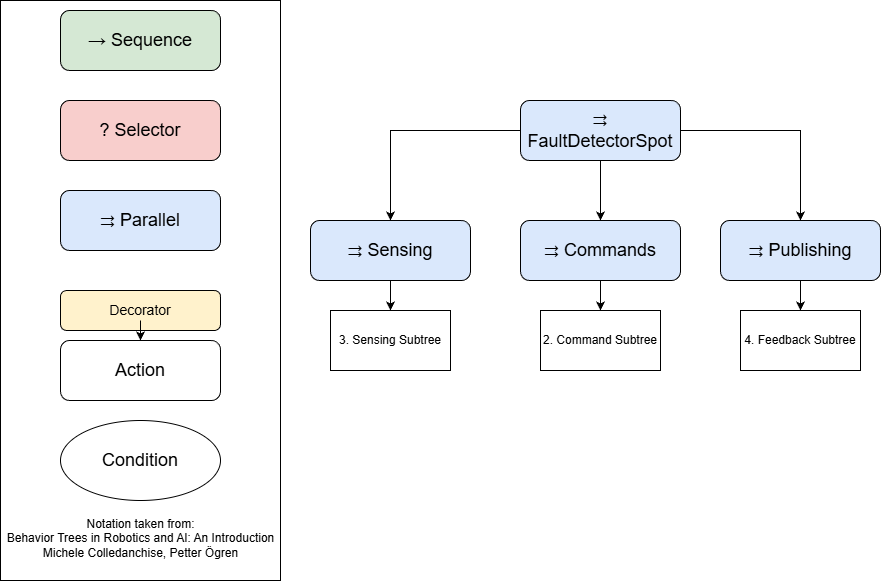

The diagram above was exported from draw.io. Its source (the exported page's mxGraphModel, read from the mxfile embedded in the PNG):
<mxGraphModel dx="3125" dy="1892" grid="1" gridSize="10" guides="0" tooltips="1" connect="1" arrows="1" fold="1" page="1" pageScale="1" pageWidth="850" pageHeight="1100" math="0" shadow="0">
  <root>
    <mxCell id="0" />
    <mxCell id="1" parent="0" />
    <mxCell id="O6KWH_zNSRlgndhEwi2A-6" value="" style="edgeStyle=orthogonalEdgeStyle;rounded=0;orthogonalLoop=1;jettySize=auto;html=1;" edge="1" parent="1" source="O6KWH_zNSRlgndhEwi2A-2" target="O6KWH_zNSRlgndhEwi2A-4">
      <mxGeometry relative="1" as="geometry" />
    </mxCell>
    <mxCell id="O6KWH_zNSRlgndhEwi2A-7" style="edgeStyle=orthogonalEdgeStyle;rounded=0;orthogonalLoop=1;jettySize=auto;html=1;entryX=0.5;entryY=0;entryDx=0;entryDy=0;" edge="1" parent="1" source="O6KWH_zNSRlgndhEwi2A-2" target="O6KWH_zNSRlgndhEwi2A-3">
      <mxGeometry relative="1" as="geometry" />
    </mxCell>
    <mxCell id="O6KWH_zNSRlgndhEwi2A-8" style="edgeStyle=orthogonalEdgeStyle;rounded=0;orthogonalLoop=1;jettySize=auto;html=1;" edge="1" parent="1" source="O6KWH_zNSRlgndhEwi2A-2" target="O6KWH_zNSRlgndhEwi2A-5">
      <mxGeometry relative="1" as="geometry" />
    </mxCell>
    <mxCell id="O6KWH_zNSRlgndhEwi2A-2" value="⇉ FaultDetectorSpot" style="rounded=1;whiteSpace=wrap;html=1;align=center;fontSize=18;strokeColor=#000000;fillColor=#dae8fc;" vertex="1" parent="1">
      <mxGeometry x="-440" y="-90" width="160" height="60" as="geometry" />
    </mxCell>
    <mxCell id="O6KWH_zNSRlgndhEwi2A-24" value="" style="edgeStyle=orthogonalEdgeStyle;rounded=0;orthogonalLoop=1;jettySize=auto;html=1;" edge="1" parent="1" source="O6KWH_zNSRlgndhEwi2A-3" target="O6KWH_zNSRlgndhEwi2A-21">
      <mxGeometry relative="1" as="geometry" />
    </mxCell>
    <mxCell id="O6KWH_zNSRlgndhEwi2A-3" value="⇉ Sensing" style="rounded=1;whiteSpace=wrap;html=1;align=center;fontSize=18;strokeColor=#000000;fillColor=#dae8fc;" vertex="1" parent="1">
      <mxGeometry x="-650" y="30" width="160" height="60" as="geometry" />
    </mxCell>
    <mxCell id="O6KWH_zNSRlgndhEwi2A-25" value="" style="edgeStyle=orthogonalEdgeStyle;rounded=0;orthogonalLoop=1;jettySize=auto;html=1;" edge="1" parent="1" source="O6KWH_zNSRlgndhEwi2A-4" target="O6KWH_zNSRlgndhEwi2A-22">
      <mxGeometry relative="1" as="geometry" />
    </mxCell>
    <mxCell id="O6KWH_zNSRlgndhEwi2A-4" value="⇉ Commands" style="rounded=1;whiteSpace=wrap;html=1;align=center;fontSize=18;strokeColor=#000000;fillColor=#dae8fc;" vertex="1" parent="1">
      <mxGeometry x="-440" y="30" width="160" height="60" as="geometry" />
    </mxCell>
    <mxCell id="O6KWH_zNSRlgndhEwi2A-26" value="" style="edgeStyle=orthogonalEdgeStyle;rounded=0;orthogonalLoop=1;jettySize=auto;html=1;" edge="1" parent="1" source="O6KWH_zNSRlgndhEwi2A-5" target="O6KWH_zNSRlgndhEwi2A-23">
      <mxGeometry relative="1" as="geometry" />
    </mxCell>
    <mxCell id="O6KWH_zNSRlgndhEwi2A-5" value="⇉ Publishing" style="rounded=1;whiteSpace=wrap;html=1;align=center;fontSize=18;strokeColor=#000000;fillColor=#dae8fc;" vertex="1" parent="1">
      <mxGeometry x="-240" y="30" width="160" height="60" as="geometry" />
    </mxCell>
    <mxCell id="O6KWH_zNSRlgndhEwi2A-9" value="" style="group" vertex="1" connectable="0" parent="1">
      <mxGeometry x="-960" y="-190" width="280" height="580" as="geometry" />
    </mxCell>
    <mxCell id="box1" value="" style="rounded=0;whiteSpace=wrap;html=1;strokeColor=#000000;fillColor=none;dashed=0;" parent="O6KWH_zNSRlgndhEwi2A-9" vertex="1">
      <mxGeometry width="280" height="580" as="geometry" />
    </mxCell>
    <mxCell id="text1" value="Notation taken from:&#10;Behavior Trees in Robotics and AI: An Introduction&#10;Michele Colledanchise, Petter Ögren" style="text;html=1;align=center;verticalAlign=top;fontSize=12;" parent="O6KWH_zNSRlgndhEwi2A-9" vertex="1">
      <mxGeometry x="40" y="510" width="200" height="60" as="geometry" />
    </mxCell>
    <mxCell id="seq1" value="→ Sequence" style="rounded=1;whiteSpace=wrap;html=1;align=center;fontSize=18;strokeColor=#000000;fillColor=#d5e8d4;" parent="O6KWH_zNSRlgndhEwi2A-9" vertex="1">
      <mxGeometry x="60" y="10" width="160" height="60" as="geometry" />
    </mxCell>
    <mxCell id="fallback1" value="? Selector" style="rounded=1;whiteSpace=wrap;html=1;align=center;fontSize=18;strokeColor=#000000;fillColor=#f8cecc;" parent="O6KWH_zNSRlgndhEwi2A-9" vertex="1">
      <mxGeometry x="60" y="100" width="160" height="60" as="geometry" />
    </mxCell>
    <mxCell id="parallel1" value="⇉ Parallel" style="rounded=1;whiteSpace=wrap;html=1;align=center;fontSize=18;strokeColor=#000000;fillColor=#dae8fc;" parent="O6KWH_zNSRlgndhEwi2A-9" vertex="1">
      <mxGeometry x="60" y="190" width="160" height="60" as="geometry" />
    </mxCell>
    <mxCell id="decorator1" value="Decorator" style="rounded=1;whiteSpace=wrap;html=1;align=center;fontSize=14;strokeColor=#000000;fillColor=#fff2cc;" parent="O6KWH_zNSRlgndhEwi2A-9" vertex="1">
      <mxGeometry x="60" y="290" width="160" height="40" as="geometry" />
    </mxCell>
    <mxCell id="decoratorEdge" style="edgeStyle=orthogonalEdgeStyle;rounded=0;orthogonalLoop=1;jettySize=auto;html=1;" parent="O6KWH_zNSRlgndhEwi2A-9" source="decorator1" target="action1" edge="1">
      <mxGeometry relative="1" as="geometry" />
    </mxCell>
    <mxCell id="action1" value="Action" style="shape=rect;rounded=1;whiteSpace=wrap;html=1;align=center;fontSize=18;strokeColor=#000000;fillColor=#ffffff;" parent="O6KWH_zNSRlgndhEwi2A-9" vertex="1">
      <mxGeometry x="60" y="340" width="160" height="60" as="geometry" />
    </mxCell>
    <mxCell id="O6KWH_zNSRlgndhEwi2A-1" value="&lt;span style=&quot;font-size: 18px;&quot;&gt;Condition&lt;/span&gt;" style="ellipse;whiteSpace=wrap;html=1;" vertex="1" parent="O6KWH_zNSRlgndhEwi2A-9">
      <mxGeometry x="60" y="420" width="160" height="80" as="geometry" />
    </mxCell>
    <mxCell id="O6KWH_zNSRlgndhEwi2A-21" value="3. Sensing Subtree" style="rounded=0;whiteSpace=wrap;html=1;" vertex="1" parent="1">
      <mxGeometry x="-630" y="120" width="120" height="60" as="geometry" />
    </mxCell>
    <mxCell id="O6KWH_zNSRlgndhEwi2A-22" value="2. Command Subtree" style="rounded=0;whiteSpace=wrap;html=1;" vertex="1" parent="1">
      <mxGeometry x="-420" y="120" width="120" height="60" as="geometry" />
    </mxCell>
    <mxCell id="O6KWH_zNSRlgndhEwi2A-23" value="4. Feedback Subtree" style="rounded=0;whiteSpace=wrap;html=1;" vertex="1" parent="1">
      <mxGeometry x="-220" y="120" width="120" height="60" as="geometry" />
    </mxCell>
  </root>
</mxGraphModel>